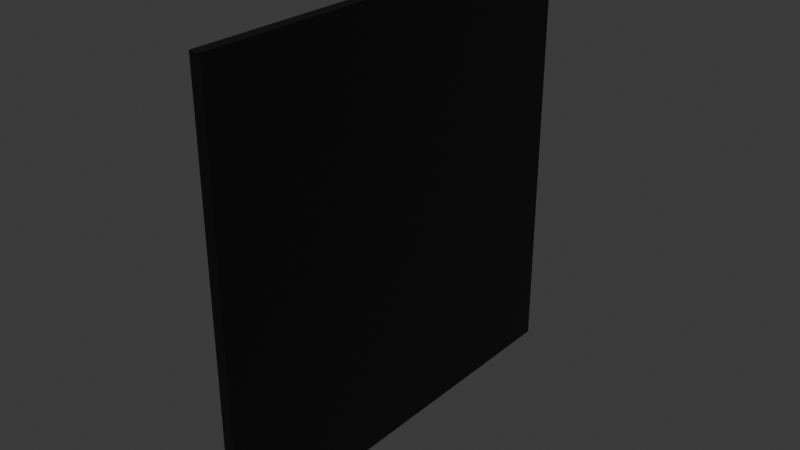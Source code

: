 # Source: PantallaE.blend  (saved by Blender 4.4.32; exported with 4.5.12 LTS)
import bpy
from mathutils import Matrix  # noqa: F401  (used for matrix-valued properties, if any)

bpy.ops.wm.read_factory_settings(use_empty=True)
scene = bpy.context.scene
scene.name = 'Scene'

# ---- collections
col_collection = bpy.data.collections.new('Collection'); scene.collection.children.link(col_collection)

# ---- materials (node trees are filled in below, after node groups)
mat_material_001 = bpy.data.materials.new('Material.001')

# ---- material node trees
mat_material_001.use_nodes = True; mat_material_001.node_tree.nodes.clear()
_N = mat_material_001.node_tree.nodes; _L = mat_material_001.node_tree.links
n0 = _N.new('ShaderNodeBsdfPrincipled'); n0.name = 'Principled BSDF'; n0.location = (10, 300)
n0.inputs[0].default_value = (0.0, 0.0, 0.0, 1.0)
n1 = _N.new('ShaderNodeOutputMaterial'); n1.name = 'Material Output'; n1.location = (300, 300)
_L.new(n0.outputs[0], n1.inputs[0])
n1.is_active_output = True

# ---- world
world_world = bpy.data.worlds.new('World'); scene.world = world_world
world_world.use_nodes = True; world_world.node_tree.nodes.clear()
_N = world_world.node_tree.nodes; _L = world_world.node_tree.links
n0 = _N.new('ShaderNodeOutputWorld'); n0.name = 'World Output'; n0.location = (300, 300)
n1 = _N.new('ShaderNodeBackground'); n1.name = 'Background'; n1.location = (10, 300)
n1.inputs[0].default_value = (0.05088, 0.05088, 0.05088, 1.0)
_L.new(n1.outputs[0], n0.inputs[0])
n0.is_active_output = True
world_world.color = (0.05088, 0.05088, 0.05088)
world_world.sun_shadow_jitter_overblur = 0.0

# ---- meshes
me_cube_001 = bpy.data.meshes.new('Cube.001')
me_cube_001.from_pydata([(-1.0, -1.0, -1.0), (-1.0, -1.0, 1.0), (-1.0, 1.0, -1.0), (-1.0, 1.0, 1.0), (1.0, -1.0, -1.0), (1.0, -1.0, 1.0), (1.0, 1.0, -1.0), (1.0, 1.0, 1.0)], [], [(0, 1, 3, 2), (2, 3, 7, 6), (6, 7, 5, 4), (4, 5, 1, 0), (2, 6, 4, 0), (7, 3, 1, 5)])
_uv = me_cube_001.uv_layers.new(name='UVMap')
_uv.uv.foreach_set('vector', [0.375, 0.0, 0.625, 0.0, 0.625, 0.25, 0.375, 0.25, 0.375, 0.25, 0.625, 0.25, 0.625, 0.5, 0.375, 0.5, 0.375, 0.5, 0.625, 0.5, 0.625, 0.75, 0.375, 0.75, 0.375, 0.75, 0.625, 0.75, 0.625, 1.0, 0.375, 1.0, 0.125, 0.5, 0.375, 0.5, 0.375, 0.75, 0.125, 0.75, 0.625, 0.5, 0.875, 0.5, 0.875, 0.75, 0.625, 0.75])
me_cube_001.materials.append(mat_material_001)
me_cube_001.update()

# ---- objects
ob_cube = bpy.data.objects.new('Cube', me_cube_001)

# ---- transforms, parenting, visibility, modifiers, constraints
ob_cube.location = (0.0, 0.0, 0.0)
ob_cube.scale = (0.025, 1.0, 1.0)

# ---- collection membership
col_collection.objects.link(ob_cube)

# ---- scene / render settings (as saved in the file)
scene.frame_start = 1; scene.frame_end = 250; scene.frame_set(1)
scene.render.engine = 'BLENDER_EEVEE_NEXT'
bpy.context.view_layer.update()

# ---- added for rendering (the .blend has no active camera and no usable light): camera, sun
cam_auto = bpy.data.cameras.new('AutoCamera')
cam_auto.lens = 50.0
cam_auto.sensor_width = 36.0
cam_auto.clip_end = 1000.0
ob_auto_camera = bpy.data.objects.new('AutoCamera', cam_auto)
scene.collection.objects.link(ob_auto_camera)
ob_auto_camera.location = (2.61734, -3.14081, 2.09387)
ob_auto_camera.rotation_euler = (1.09748, -7.21219e-08, 0.694738)
scene.camera = ob_auto_camera
light_auto_sun = bpy.data.lights.new('AutoSun', 'SUN')
light_auto_sun.energy = 3.0
light_auto_sun.angle = 0.0523599
ob_auto_sun = bpy.data.objects.new('AutoSun', light_auto_sun)
scene.collection.objects.link(ob_auto_sun)
ob_auto_sun.rotation_euler = (0.872665, 0.174533, 0.523599)
bpy.context.view_layer.update()

